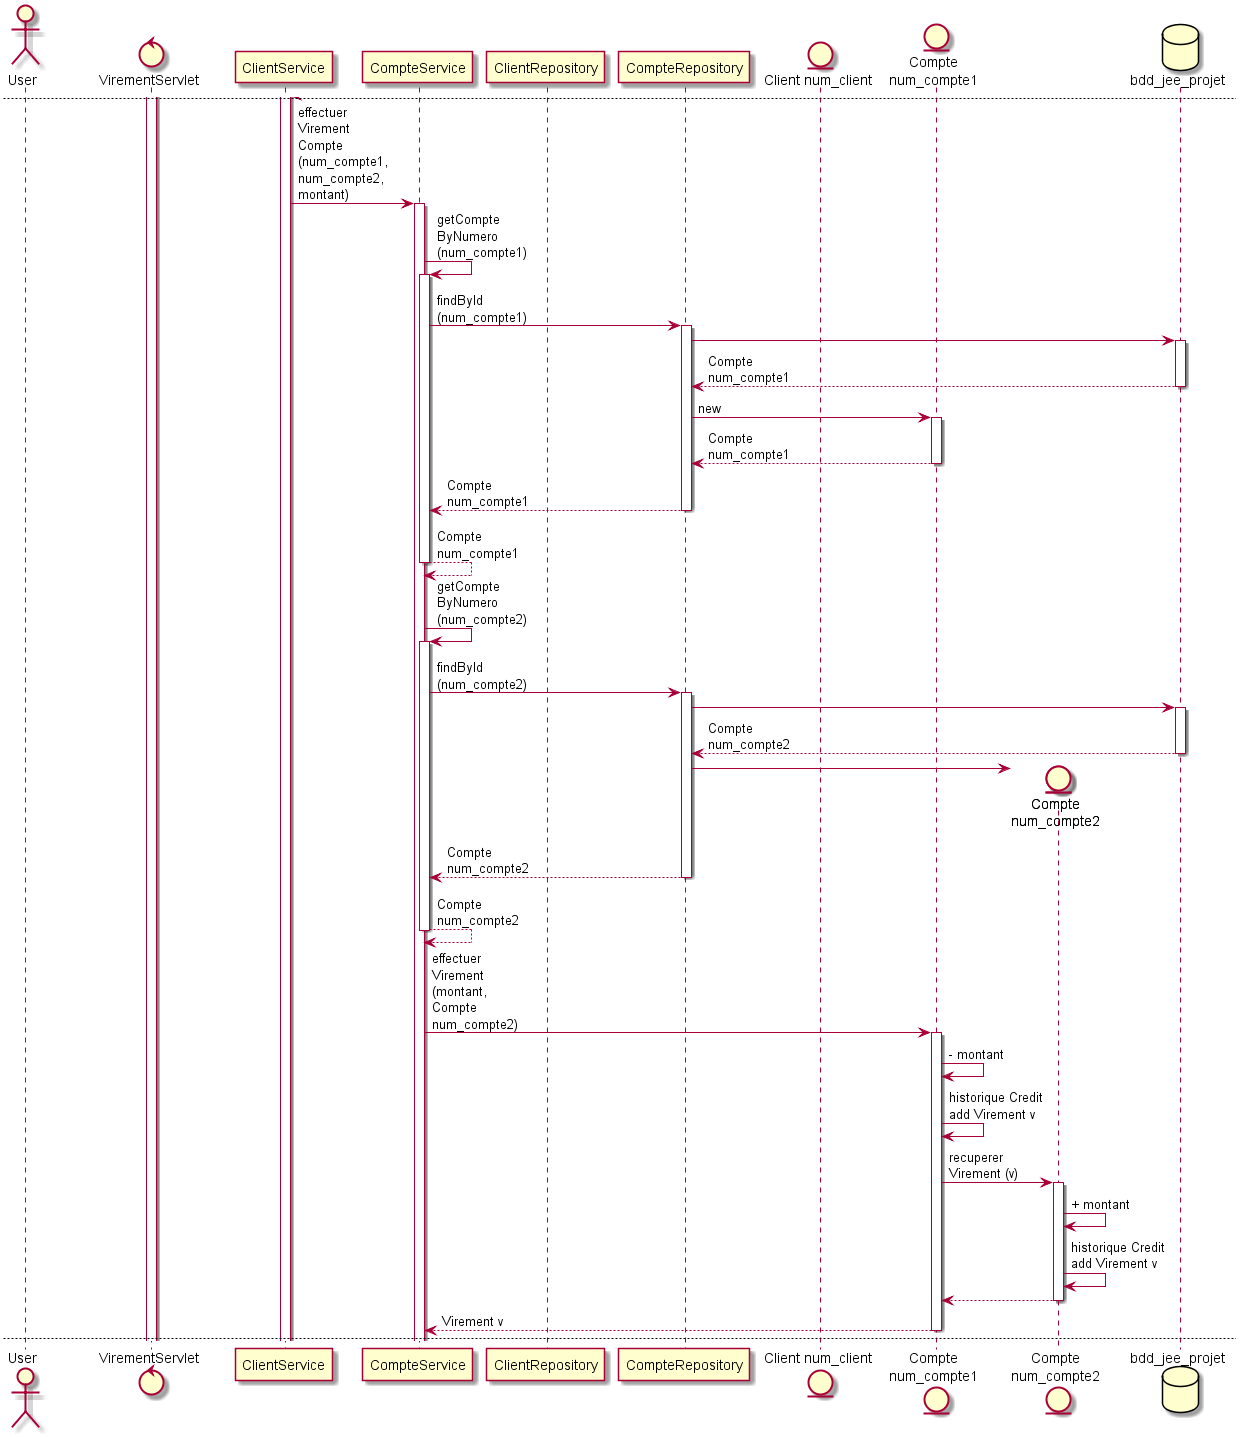

The diagram above was rendered by PlantUML. Its source (embedded in the PNG):
@startuml
skinparam maxMessageSize 100
actor User
control VirementServlet
participant ClientService
participant CompteService
participant ClientRepository
participant CompteRepository
entity "Client num_client"
entity C1 as "Compte\nnum_compte1"
entity C2 as "Compte\nnum_compte2"
database bdd_jee_projet

User -> VirementServlet ++ : virement (num_client, num_compte1, num_compte2, montant)
VirementServlet -> ClientService ++ : effectuer Virement Compte (num_client, num_compte1, num_compte2, montant)
ClientService -> ClientService ++ : verification Appartenance (num_client, num_compte1)
ClientService -> ClientService ++ : getClient ByNumero (num_client)
ClientService -> ClientRepository ++ : findById (num_client)
ClientRepository -> bdd_jee_projet ++
return Client num_client
ClientRepository -> "Client num_client" **
"Client num_client" -> C1 **
return Client num_client
return Client num_client
ClientService -> "Client num_client" ++ : getCompte (num_compte1)
"Client num_client" -> C1 ++ : get
return Compte num_compte1
return Compte num_compte1
return true

newpage

ClientService -> CompteService ++ : effectuer Virement Compte (num_compte1, num_compte2, montant)
CompteService -> CompteService ++ : getCompte ByNumero (num_compte1)
CompteService -> CompteRepository ++ : findById (num_compte1)
CompteRepository -> bdd_jee_projet ++
return Compte num_compte1
CompteRepository -> C1 ++ : new
return Compte num_compte1
return Compte num_compte1
return Compte num_compte1
CompteService -> CompteService ++ : getCompte ByNumero (num_compte2)
CompteService -> CompteRepository ++ : findById (num_compte2)
CompteRepository -> bdd_jee_projet ++
return Compte num_compte2
CompteRepository -> C2 **
return Compte num_compte2
return Compte num_compte2
CompteService -> C1 ++ : effectuer Virement (montant, Compte num_compte2)
C1 -> C1 : - montant
C1 -> C1 : historique Credit add Virement v
C1 -> C2 ++ : recuperer Virement (v)
C2 -> C2 : + montant
C2 -> C2 : historique Credit add Virement v
return
return Virement v

newpage

CompteService -> CompteRepository ++: save (Compte num_compte1)
CompteRepository -> bdd_jee_projet ++
return Compte num_compte1
return Compte num_compte1
CompteService -> C1 ++ : get Virement Debit(v)
return Virement v
CompteService -> C2 ++ : update Virement Credit(v)
return
CompteService -> CompteRepository ++: save (Compte num_compte2)
CompteRepository -> bdd_jee_projet ++
return Compte num_compte2
return Compte num_compte2
return
ClientService -> ClientService ++ : getClient ByNumero (num_client)
ClientService -> ClientRepository ++ : findById (num_client)
ClientRepository -> bdd_jee_projet ++
return Client num_client
ClientRepository -> "Client num_client" ++ : new
return Client num_client
return Client num_client
return Client num_client
return Client num_client
VirementServlet -> VirementServlet : session .setAttribute ("client", Client num_client)
return /infosCompte.jsp
@enduml